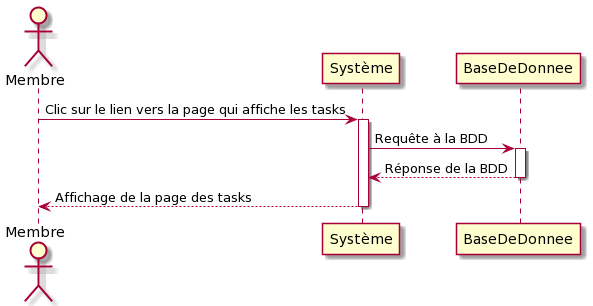

The diagram above was rendered by PlantUML. Its source (embedded in the PNG):
@startuml
Actor Membre
Membre-> Système: Clic sur le lien vers la page qui affiche les tasks
activate Système
Système -> BaseDeDonnee: Requête à la BDD
activate BaseDeDonnee 
BaseDeDonnee --> Système: Réponse de la BDD
deactivate BaseDeDonnee 
Système --> Membre: Affichage de la page des tasks
deactivate Système
@enduml